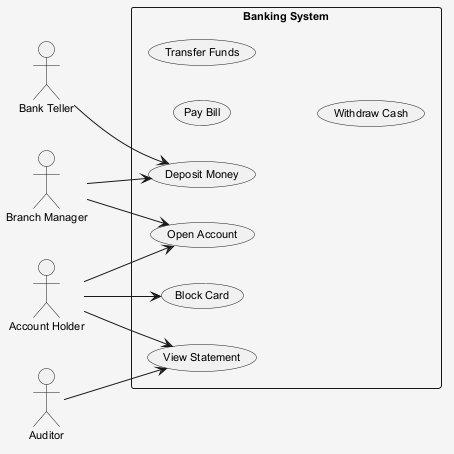

The diagram above was rendered by PlantUML. Its source (embedded in the PNG):
@startuml
skinparam shadowing false
skinparam backgroundColor #F5F5F5
skinparam defaultFontSize 11
left to right direction
actor "Branch Manager" as BranchManager
actor "Auditor" as Auditor
actor "Account Holder" as AccountHolder
actor "Bank Teller" as BankTeller
rectangle "Banking System" {
  usecase "Pay Bill" as UC_PayBill
  usecase "Block Card" as UC_BlockCard
  usecase "View Statement" as UC_ViewStatement
  usecase "Transfer Funds" as UC_TransferFunds
  usecase "Deposit Money" as UC_DepositMoney
  usecase "Open Account" as UC_OpenAccount
  usecase "Withdraw Cash" as UC_WithdrawCash
}
BranchManager --> UC_DepositMoney
BranchManager --> UC_OpenAccount
Auditor --> UC_ViewStatement
AccountHolder --> UC_BlockCard
AccountHolder --> UC_OpenAccount
AccountHolder --> UC_ViewStatement
BankTeller --> UC_DepositMoney
@enduml